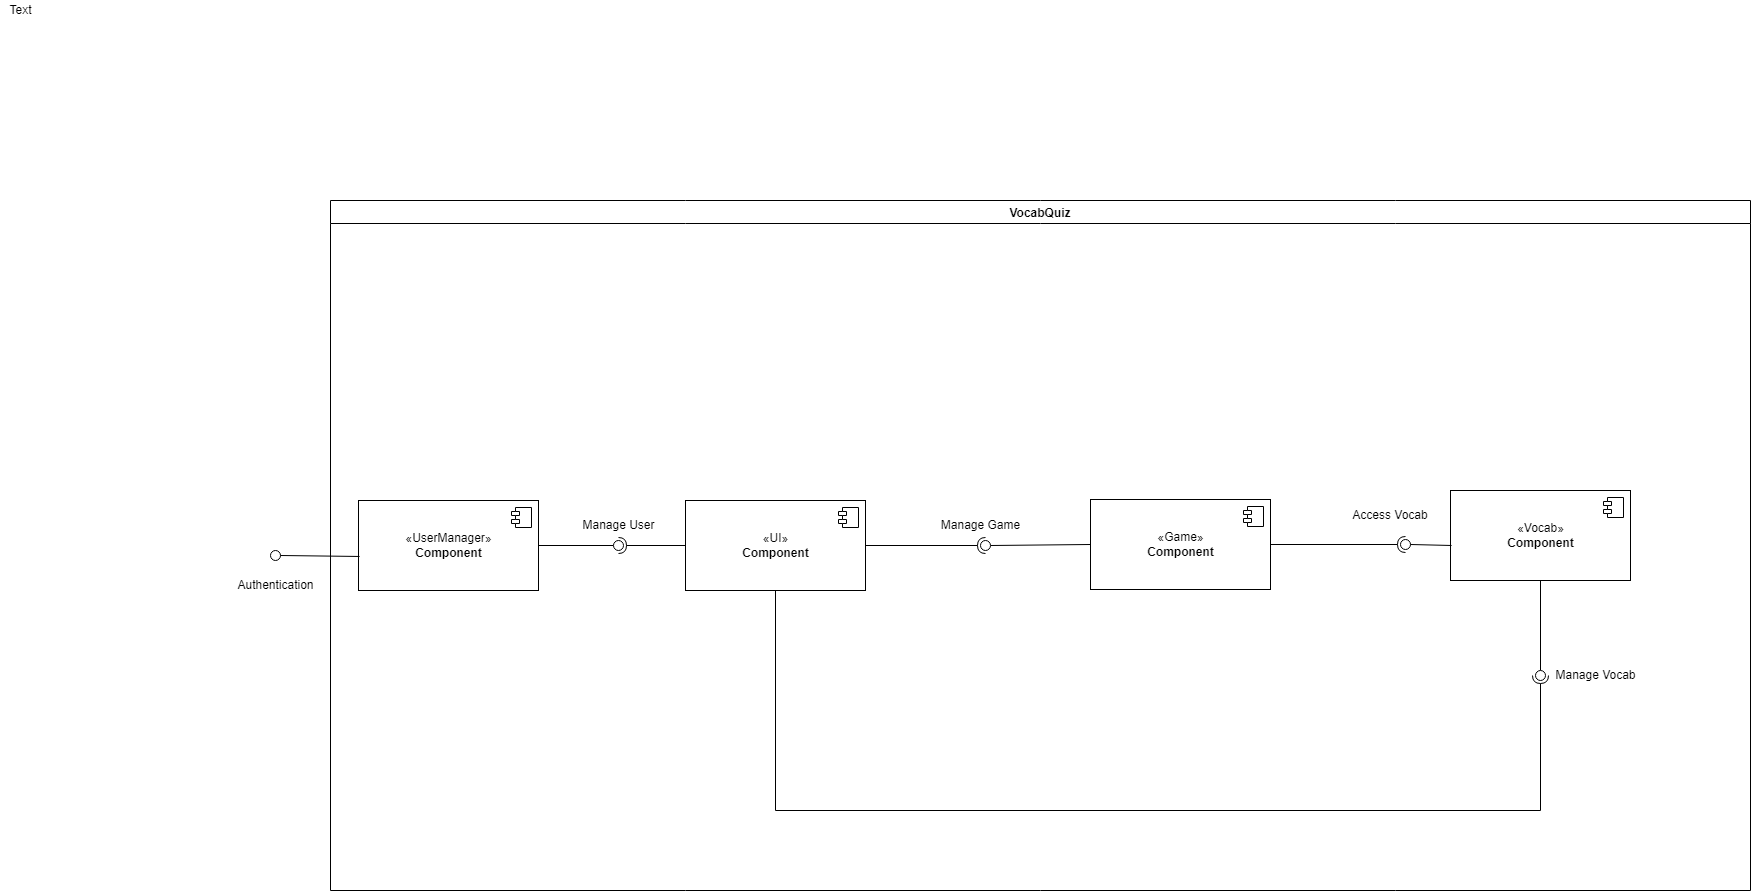

The diagram above was exported from draw.io. Its source (the exported page's mxGraphModel, read from the mxfile embedded in the PNG):
<mxGraphModel dx="2844" dy="1394" grid="1" gridSize="10" guides="1" tooltips="1" connect="1" arrows="1" fold="1" page="1" pageScale="1" pageWidth="1654" pageHeight="2336" math="0" shadow="0">
  <root>
    <mxCell id="0" />
    <mxCell id="1" parent="0" />
    <mxCell id="THD7zVe5zixPkHuPRhIm-1" value="VocabQuiz" style="swimlane;" parent="1" vertex="1">
      <mxGeometry x="470" y="250" width="1420" height="690" as="geometry" />
    </mxCell>
    <mxCell id="UTD0-2ci8zsDTMcVdp7U-5" value="«UserManager»&lt;br&gt;&lt;b&gt;Component&lt;/b&gt;" style="html=1;dropTarget=0;" parent="THD7zVe5zixPkHuPRhIm-1" vertex="1">
      <mxGeometry x="28" y="300" width="180" height="90" as="geometry" />
    </mxCell>
    <mxCell id="UTD0-2ci8zsDTMcVdp7U-6" value="" style="shape=module;jettyWidth=8;jettyHeight=4;" parent="UTD0-2ci8zsDTMcVdp7U-5" vertex="1">
      <mxGeometry x="1" width="20" height="20" relative="1" as="geometry">
        <mxPoint x="-27" y="7" as="offset" />
      </mxGeometry>
    </mxCell>
    <mxCell id="UTD0-2ci8zsDTMcVdp7U-7" value="«Vocab»&lt;br&gt;&lt;b&gt;Component&lt;/b&gt;" style="html=1;dropTarget=0;" parent="THD7zVe5zixPkHuPRhIm-1" vertex="1">
      <mxGeometry x="1120" y="290" width="180" height="90" as="geometry" />
    </mxCell>
    <mxCell id="UTD0-2ci8zsDTMcVdp7U-8" value="" style="shape=module;jettyWidth=8;jettyHeight=4;" parent="UTD0-2ci8zsDTMcVdp7U-7" vertex="1">
      <mxGeometry x="1" width="20" height="20" relative="1" as="geometry">
        <mxPoint x="-27" y="7" as="offset" />
      </mxGeometry>
    </mxCell>
    <mxCell id="UTD0-2ci8zsDTMcVdp7U-9" value="«Game»&lt;br&gt;&lt;b&gt;Component&lt;/b&gt;" style="html=1;dropTarget=0;" parent="THD7zVe5zixPkHuPRhIm-1" vertex="1">
      <mxGeometry x="760" y="299" width="180" height="90" as="geometry" />
    </mxCell>
    <mxCell id="UTD0-2ci8zsDTMcVdp7U-10" value="" style="shape=module;jettyWidth=8;jettyHeight=4;" parent="UTD0-2ci8zsDTMcVdp7U-9" vertex="1">
      <mxGeometry x="1" width="20" height="20" relative="1" as="geometry">
        <mxPoint x="-27" y="7" as="offset" />
      </mxGeometry>
    </mxCell>
    <mxCell id="UTD0-2ci8zsDTMcVdp7U-21" value="«UI»&lt;br&gt;&lt;b&gt;Component&lt;/b&gt;" style="html=1;dropTarget=0;" parent="THD7zVe5zixPkHuPRhIm-1" vertex="1">
      <mxGeometry x="355" y="300" width="180" height="90" as="geometry" />
    </mxCell>
    <mxCell id="UTD0-2ci8zsDTMcVdp7U-22" value="" style="shape=module;jettyWidth=8;jettyHeight=4;" parent="UTD0-2ci8zsDTMcVdp7U-21" vertex="1">
      <mxGeometry x="1" width="20" height="20" relative="1" as="geometry">
        <mxPoint x="-27" y="7" as="offset" />
      </mxGeometry>
    </mxCell>
    <mxCell id="a-ZQZY1BzGNDR-FO-1ku-18" value="Manage User" style="text;html=1;align=center;verticalAlign=middle;resizable=0;points=[];autosize=1;strokeColor=none;fillColor=none;" parent="THD7zVe5zixPkHuPRhIm-1" vertex="1">
      <mxGeometry x="238" y="310" width="100" height="30" as="geometry" />
    </mxCell>
    <mxCell id="WnauLUQNHGefPgiJdGYb-2" value="" style="rounded=0;orthogonalLoop=1;jettySize=auto;html=1;endArrow=none;endFill=0;sketch=0;sourcePerimeterSpacing=0;targetPerimeterSpacing=0;exitX=1;exitY=0.5;exitDx=0;exitDy=0;" parent="THD7zVe5zixPkHuPRhIm-1" source="UTD0-2ci8zsDTMcVdp7U-5" target="WnauLUQNHGefPgiJdGYb-4" edge="1">
      <mxGeometry relative="1" as="geometry">
        <mxPoint x="268" y="345" as="sourcePoint" />
      </mxGeometry>
    </mxCell>
    <mxCell id="WnauLUQNHGefPgiJdGYb-3" value="" style="rounded=0;orthogonalLoop=1;jettySize=auto;html=1;endArrow=halfCircle;endFill=0;entryX=0.5;entryY=0.5;endSize=6;strokeWidth=1;sketch=0;exitX=0;exitY=0.5;exitDx=0;exitDy=0;" parent="THD7zVe5zixPkHuPRhIm-1" source="UTD0-2ci8zsDTMcVdp7U-21" target="WnauLUQNHGefPgiJdGYb-4" edge="1">
      <mxGeometry relative="1" as="geometry">
        <mxPoint x="308" y="345" as="sourcePoint" />
      </mxGeometry>
    </mxCell>
    <mxCell id="WnauLUQNHGefPgiJdGYb-4" value="" style="ellipse;whiteSpace=wrap;html=1;align=center;aspect=fixed;resizable=0;points=[];outlineConnect=0;sketch=0;" parent="THD7zVe5zixPkHuPRhIm-1" vertex="1">
      <mxGeometry x="283" y="340" width="10" height="10" as="geometry" />
    </mxCell>
    <mxCell id="WnauLUQNHGefPgiJdGYb-8" value="" style="rounded=0;orthogonalLoop=1;jettySize=auto;html=1;endArrow=none;endFill=0;sketch=0;sourcePerimeterSpacing=0;targetPerimeterSpacing=0;exitX=0.5;exitY=1;exitDx=0;exitDy=0;" parent="THD7zVe5zixPkHuPRhIm-1" source="UTD0-2ci8zsDTMcVdp7U-7" target="WnauLUQNHGefPgiJdGYb-10" edge="1">
      <mxGeometry relative="1" as="geometry">
        <mxPoint x="550" y="425" as="sourcePoint" />
        <Array as="points" />
      </mxGeometry>
    </mxCell>
    <mxCell id="WnauLUQNHGefPgiJdGYb-9" value="" style="rounded=0;orthogonalLoop=1;jettySize=auto;html=1;endArrow=halfCircle;endFill=0;entryX=0.5;entryY=0.5;endSize=6;strokeWidth=1;sketch=0;exitX=0.5;exitY=1;exitDx=0;exitDy=0;" parent="THD7zVe5zixPkHuPRhIm-1" source="UTD0-2ci8zsDTMcVdp7U-21" target="WnauLUQNHGefPgiJdGYb-10" edge="1">
      <mxGeometry relative="1" as="geometry">
        <mxPoint x="590" y="425" as="sourcePoint" />
        <Array as="points">
          <mxPoint x="445" y="610" />
          <mxPoint x="1210" y="610" />
        </Array>
      </mxGeometry>
    </mxCell>
    <mxCell id="WnauLUQNHGefPgiJdGYb-10" value="" style="ellipse;whiteSpace=wrap;html=1;align=center;aspect=fixed;resizable=0;points=[];outlineConnect=0;sketch=0;" parent="THD7zVe5zixPkHuPRhIm-1" vertex="1">
      <mxGeometry x="1205" y="470" width="10" height="10" as="geometry" />
    </mxCell>
    <mxCell id="WnauLUQNHGefPgiJdGYb-11" value="Manage Vocab" style="text;html=1;align=center;verticalAlign=middle;resizable=0;points=[];autosize=1;strokeColor=none;fillColor=none;" parent="THD7zVe5zixPkHuPRhIm-1" vertex="1">
      <mxGeometry x="1215" y="460" width="100" height="30" as="geometry" />
    </mxCell>
    <mxCell id="WnauLUQNHGefPgiJdGYb-14" value="" style="ellipse;whiteSpace=wrap;html=1;align=center;aspect=fixed;resizable=0;points=[];outlineConnect=0;sketch=0;" parent="THD7zVe5zixPkHuPRhIm-1" vertex="1">
      <mxGeometry x="1070" y="339" width="10" height="10" as="geometry" />
    </mxCell>
    <mxCell id="WnauLUQNHGefPgiJdGYb-19" value="" style="rounded=0;orthogonalLoop=1;jettySize=auto;html=1;endArrow=halfCircle;endFill=0;endSize=6;strokeWidth=1;sketch=0;exitX=1;exitY=0.5;exitDx=0;exitDy=0;" parent="THD7zVe5zixPkHuPRhIm-1" source="UTD0-2ci8zsDTMcVdp7U-9" edge="1">
      <mxGeometry relative="1" as="geometry">
        <mxPoint x="780" y="385" as="sourcePoint" />
        <mxPoint x="1075" y="344" as="targetPoint" />
      </mxGeometry>
    </mxCell>
    <mxCell id="WnauLUQNHGefPgiJdGYb-21" value="Access Vocab" style="text;html=1;strokeColor=none;fillColor=none;align=center;verticalAlign=middle;whiteSpace=wrap;rounded=0;" parent="THD7zVe5zixPkHuPRhIm-1" vertex="1">
      <mxGeometry x="1010" y="300" width="100" height="30" as="geometry" />
    </mxCell>
    <mxCell id="WnauLUQNHGefPgiJdGYb-28" value="" style="rounded=0;orthogonalLoop=1;jettySize=auto;html=1;endArrow=none;endFill=0;sketch=0;sourcePerimeterSpacing=0;targetPerimeterSpacing=0;exitX=0;exitY=0.5;exitDx=0;exitDy=0;" parent="THD7zVe5zixPkHuPRhIm-1" source="UTD0-2ci8zsDTMcVdp7U-9" target="WnauLUQNHGefPgiJdGYb-30" edge="1">
      <mxGeometry relative="1" as="geometry">
        <mxPoint x="660" y="285" as="sourcePoint" />
      </mxGeometry>
    </mxCell>
    <mxCell id="WnauLUQNHGefPgiJdGYb-29" value="" style="rounded=0;orthogonalLoop=1;jettySize=auto;html=1;endArrow=halfCircle;endFill=0;entryX=0.5;entryY=0.5;endSize=6;strokeWidth=1;sketch=0;exitX=1;exitY=0.5;exitDx=0;exitDy=0;" parent="THD7zVe5zixPkHuPRhIm-1" source="UTD0-2ci8zsDTMcVdp7U-21" target="WnauLUQNHGefPgiJdGYb-30" edge="1">
      <mxGeometry relative="1" as="geometry">
        <mxPoint x="730" y="285" as="sourcePoint" />
      </mxGeometry>
    </mxCell>
    <mxCell id="WnauLUQNHGefPgiJdGYb-30" value="" style="ellipse;whiteSpace=wrap;html=1;align=center;aspect=fixed;resizable=0;points=[];outlineConnect=0;sketch=0;" parent="THD7zVe5zixPkHuPRhIm-1" vertex="1">
      <mxGeometry x="650" y="340" width="10" height="10" as="geometry" />
    </mxCell>
    <mxCell id="WnauLUQNHGefPgiJdGYb-38" value="" style="endArrow=none;html=1;rounded=0;entryX=0.006;entryY=0.611;entryDx=0;entryDy=0;entryPerimeter=0;" parent="THD7zVe5zixPkHuPRhIm-1" source="WnauLUQNHGefPgiJdGYb-14" target="UTD0-2ci8zsDTMcVdp7U-7" edge="1">
      <mxGeometry width="50" height="50" relative="1" as="geometry">
        <mxPoint x="910" y="380" as="sourcePoint" />
        <mxPoint x="960" y="330" as="targetPoint" />
      </mxGeometry>
    </mxCell>
    <mxCell id="kDvMCSGZlYWwNJFQXxHD-15" value="Manage Game" style="text;html=1;align=center;verticalAlign=middle;resizable=0;points=[];autosize=1;strokeColor=none;fillColor=none;" parent="THD7zVe5zixPkHuPRhIm-1" vertex="1">
      <mxGeometry x="600" y="310" width="100" height="30" as="geometry" />
    </mxCell>
    <mxCell id="UTD0-2ci8zsDTMcVdp7U-20" value="Text" style="text;html=1;align=center;verticalAlign=middle;resizable=0;points=[];autosize=1;strokeColor=none;fillColor=none;" parent="1" vertex="1">
      <mxGeometry x="140" y="50" width="40" height="20" as="geometry" />
    </mxCell>
    <mxCell id="WnauLUQNHGefPgiJdGYb-42" value="" style="ellipse;whiteSpace=wrap;html=1;align=center;aspect=fixed;resizable=0;points=[];outlineConnect=0;sketch=0;" parent="1" vertex="1">
      <mxGeometry x="410" y="600" width="10" height="10" as="geometry" />
    </mxCell>
    <mxCell id="WnauLUQNHGefPgiJdGYb-44" value="" style="rounded=0;orthogonalLoop=1;jettySize=auto;html=1;endArrow=none;endFill=0;sketch=0;sourcePerimeterSpacing=0;targetPerimeterSpacing=0;entryX=0.006;entryY=0.622;entryDx=0;entryDy=0;entryPerimeter=0;" parent="1" source="WnauLUQNHGefPgiJdGYb-42" target="UTD0-2ci8zsDTMcVdp7U-5" edge="1">
      <mxGeometry relative="1" as="geometry">
        <mxPoint x="300" y="575" as="sourcePoint" />
        <mxPoint x="315" y="575" as="targetPoint" />
      </mxGeometry>
    </mxCell>
    <mxCell id="WnauLUQNHGefPgiJdGYb-45" value="Authentication" style="text;html=1;align=center;verticalAlign=middle;resizable=0;points=[];autosize=1;strokeColor=none;fillColor=none;" parent="1" vertex="1">
      <mxGeometry x="365" y="620" width="100" height="30" as="geometry" />
    </mxCell>
  </root>
</mxGraphModel>